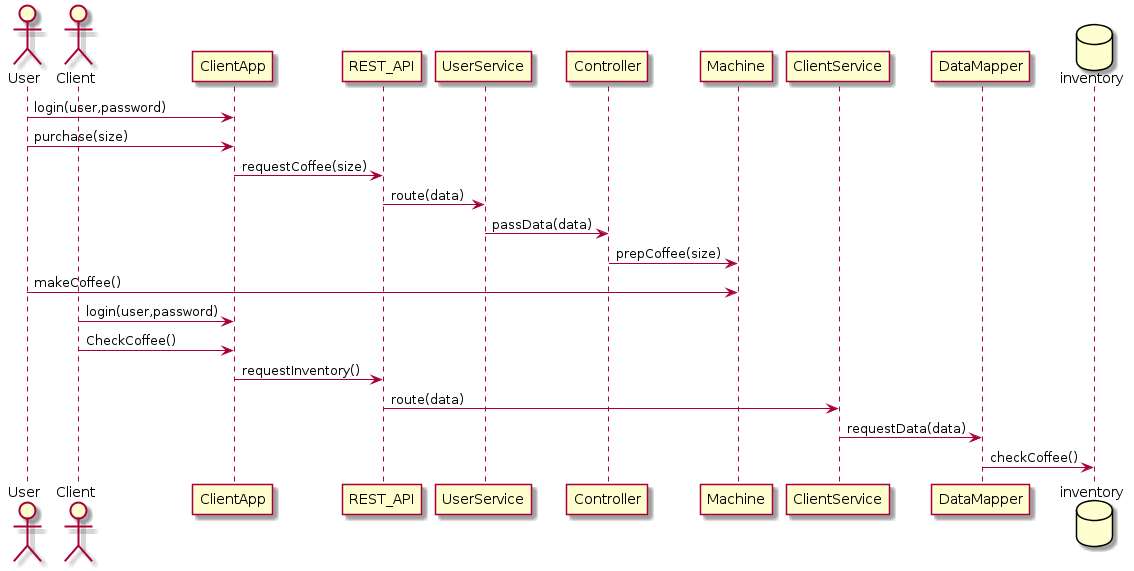

The diagram above was rendered by PlantUML. Its source (embedded in the PNG):
@startuml
actor User
actor Client

User -> ClientApp : login(user,password)
User -> ClientApp : purchase(size)
ClientApp -> REST_API : requestCoffee(size)
REST_API -> UserService : route(data)
UserService -> Controller : passData(data)
Controller -> Machine : prepCoffee(size)
User -> Machine : makeCoffee()
Client -> ClientApp : login(user,password)
Client -> ClientApp : CheckCoffee()
ClientApp -> REST_API : requestInventory()
REST_API -> ClientService : route(data)
ClientService -> DataMapper : requestData(data)
database inventory
DataMapper -> inventory : checkCoffee()
@enduml